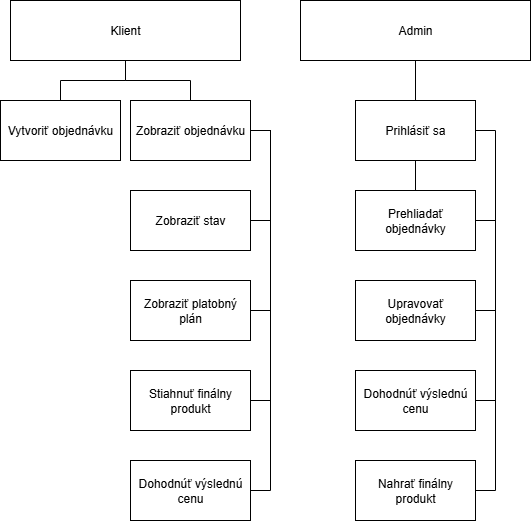

The diagram above was exported from draw.io. Its source (the exported page's mxGraphModel, read from the mxfile embedded in the PNG):
<mxGraphModel dx="1188" dy="648" grid="1" gridSize="10" guides="1" tooltips="1" connect="1" arrows="1" fold="1" page="1" pageScale="1" pageWidth="827" pageHeight="1169" math="0" shadow="0">
  <root>
    <mxCell id="0" />
    <mxCell id="1" parent="0" />
    <mxCell id="m2JMKtKNFlgqc_e88Rse-5" style="edgeStyle=orthogonalEdgeStyle;rounded=0;orthogonalLoop=1;jettySize=auto;html=1;endArrow=none;endFill=0;" edge="1" parent="1" source="m2JMKtKNFlgqc_e88Rse-1" target="m2JMKtKNFlgqc_e88Rse-4">
      <mxGeometry relative="1" as="geometry" />
    </mxCell>
    <mxCell id="m2JMKtKNFlgqc_e88Rse-8" style="edgeStyle=orthogonalEdgeStyle;rounded=0;orthogonalLoop=1;jettySize=auto;html=1;endArrow=none;endFill=0;" edge="1" parent="1" source="m2JMKtKNFlgqc_e88Rse-1" target="m2JMKtKNFlgqc_e88Rse-7">
      <mxGeometry relative="1" as="geometry" />
    </mxCell>
    <mxCell id="m2JMKtKNFlgqc_e88Rse-1" value="Klient" style="rounded=0;whiteSpace=wrap;html=1;" vertex="1" parent="1">
      <mxGeometry x="100" y="100" width="230" height="60" as="geometry" />
    </mxCell>
    <mxCell id="m2JMKtKNFlgqc_e88Rse-24" style="edgeStyle=orthogonalEdgeStyle;rounded=0;orthogonalLoop=1;jettySize=auto;html=1;endArrow=none;endFill=0;" edge="1" parent="1" source="m2JMKtKNFlgqc_e88Rse-3" target="m2JMKtKNFlgqc_e88Rse-23">
      <mxGeometry relative="1" as="geometry" />
    </mxCell>
    <mxCell id="m2JMKtKNFlgqc_e88Rse-3" value="Admin" style="rounded=0;whiteSpace=wrap;html=1;" vertex="1" parent="1">
      <mxGeometry x="390" y="100" width="230" height="60" as="geometry" />
    </mxCell>
    <mxCell id="m2JMKtKNFlgqc_e88Rse-4" value="Vytvoriť objednávku" style="rounded=0;whiteSpace=wrap;html=1;" vertex="1" parent="1">
      <mxGeometry x="90" y="200" width="120" height="60" as="geometry" />
    </mxCell>
    <mxCell id="m2JMKtKNFlgqc_e88Rse-14" style="edgeStyle=orthogonalEdgeStyle;rounded=0;orthogonalLoop=1;jettySize=auto;html=1;entryX=1;entryY=0.5;entryDx=0;entryDy=0;endArrow=none;endFill=0;" edge="1" parent="1" source="m2JMKtKNFlgqc_e88Rse-7" target="m2JMKtKNFlgqc_e88Rse-11">
      <mxGeometry relative="1" as="geometry">
        <mxPoint x="370" y="420" as="targetPoint" />
        <Array as="points">
          <mxPoint x="360" y="230" />
          <mxPoint x="360" y="410" />
        </Array>
      </mxGeometry>
    </mxCell>
    <mxCell id="m2JMKtKNFlgqc_e88Rse-18" style="edgeStyle=orthogonalEdgeStyle;rounded=0;orthogonalLoop=1;jettySize=auto;html=1;entryX=1;entryY=0.5;entryDx=0;entryDy=0;endArrow=none;endFill=0;" edge="1" parent="1" source="m2JMKtKNFlgqc_e88Rse-7" target="m2JMKtKNFlgqc_e88Rse-9">
      <mxGeometry relative="1" as="geometry">
        <mxPoint x="400" y="330" as="targetPoint" />
        <Array as="points">
          <mxPoint x="360" y="230" />
          <mxPoint x="360" y="320" />
        </Array>
      </mxGeometry>
    </mxCell>
    <mxCell id="m2JMKtKNFlgqc_e88Rse-7" value="Zobraziť objednávku" style="rounded=0;whiteSpace=wrap;html=1;" vertex="1" parent="1">
      <mxGeometry x="220" y="200" width="120" height="60" as="geometry" />
    </mxCell>
    <mxCell id="m2JMKtKNFlgqc_e88Rse-9" value="Zobraziť stav" style="rounded=0;whiteSpace=wrap;html=1;" vertex="1" parent="1">
      <mxGeometry x="220" y="290" width="120" height="60" as="geometry" />
    </mxCell>
    <mxCell id="m2JMKtKNFlgqc_e88Rse-11" value="Zobraziť platobný plán" style="rounded=0;whiteSpace=wrap;html=1;" vertex="1" parent="1">
      <mxGeometry x="220" y="380" width="120" height="60" as="geometry" />
    </mxCell>
    <mxCell id="m2JMKtKNFlgqc_e88Rse-19" value="Stiahnuť finálny produkt" style="rounded=0;whiteSpace=wrap;html=1;" vertex="1" parent="1">
      <mxGeometry x="220" y="470" width="120" height="60" as="geometry" />
    </mxCell>
    <mxCell id="m2JMKtKNFlgqc_e88Rse-20" style="edgeStyle=orthogonalEdgeStyle;rounded=0;orthogonalLoop=1;jettySize=auto;html=1;endArrow=none;endFill=0;" edge="1" parent="1">
      <mxGeometry relative="1" as="geometry">
        <mxPoint x="340" y="500" as="targetPoint" />
        <mxPoint x="340" y="230" as="sourcePoint" />
        <Array as="points">
          <mxPoint x="360" y="230" />
          <mxPoint x="360" y="500" />
          <mxPoint x="340" y="500" />
        </Array>
      </mxGeometry>
    </mxCell>
    <mxCell id="m2JMKtKNFlgqc_e88Rse-21" value="Dohodnúť výslednú cenu" style="rounded=0;whiteSpace=wrap;html=1;" vertex="1" parent="1">
      <mxGeometry x="220" y="560" width="120" height="60" as="geometry" />
    </mxCell>
    <mxCell id="m2JMKtKNFlgqc_e88Rse-22" style="edgeStyle=orthogonalEdgeStyle;rounded=0;orthogonalLoop=1;jettySize=auto;html=1;endArrow=none;endFill=0;exitX=1;exitY=0.5;exitDx=0;exitDy=0;" edge="1" parent="1" source="m2JMKtKNFlgqc_e88Rse-7">
      <mxGeometry relative="1" as="geometry">
        <mxPoint x="340" y="590" as="targetPoint" />
        <mxPoint x="340" y="315" as="sourcePoint" />
        <Array as="points">
          <mxPoint x="360" y="230" />
          <mxPoint x="360" y="590" />
          <mxPoint x="340" y="590" />
        </Array>
      </mxGeometry>
    </mxCell>
    <mxCell id="m2JMKtKNFlgqc_e88Rse-32" style="edgeStyle=orthogonalEdgeStyle;rounded=0;orthogonalLoop=1;jettySize=auto;html=1;endArrow=none;endFill=0;" edge="1" parent="1" source="m2JMKtKNFlgqc_e88Rse-23" target="m2JMKtKNFlgqc_e88Rse-25">
      <mxGeometry relative="1" as="geometry" />
    </mxCell>
    <mxCell id="m2JMKtKNFlgqc_e88Rse-23" value="Prihlásiť sa" style="rounded=0;whiteSpace=wrap;html=1;" vertex="1" parent="1">
      <mxGeometry x="445" y="200" width="120" height="60" as="geometry" />
    </mxCell>
    <mxCell id="m2JMKtKNFlgqc_e88Rse-25" value="Prehliadať objednávky" style="rounded=0;whiteSpace=wrap;html=1;" vertex="1" parent="1">
      <mxGeometry x="445" y="290" width="120" height="60" as="geometry" />
    </mxCell>
    <mxCell id="m2JMKtKNFlgqc_e88Rse-27" value="Upravovať objednávky" style="rounded=0;whiteSpace=wrap;html=1;" vertex="1" parent="1">
      <mxGeometry x="445" y="380" width="120" height="60" as="geometry" />
    </mxCell>
    <mxCell id="m2JMKtKNFlgqc_e88Rse-29" style="edgeStyle=orthogonalEdgeStyle;rounded=0;orthogonalLoop=1;jettySize=auto;html=1;entryX=1;entryY=0.5;entryDx=0;entryDy=0;endArrow=none;endFill=0;" edge="1" parent="1">
      <mxGeometry relative="1" as="geometry">
        <mxPoint x="565" y="410" as="targetPoint" />
        <mxPoint x="565" y="320" as="sourcePoint" />
        <Array as="points">
          <mxPoint x="585" y="320" />
          <mxPoint x="585" y="410" />
        </Array>
      </mxGeometry>
    </mxCell>
    <mxCell id="m2JMKtKNFlgqc_e88Rse-31" style="edgeStyle=orthogonalEdgeStyle;rounded=0;orthogonalLoop=1;jettySize=auto;html=1;entryX=1;entryY=0.5;entryDx=0;entryDy=0;endArrow=none;endFill=0;" edge="1" parent="1">
      <mxGeometry relative="1" as="geometry">
        <mxPoint x="565" y="500" as="targetPoint" />
        <mxPoint x="565" y="320" as="sourcePoint" />
        <Array as="points">
          <mxPoint x="585" y="320" />
          <mxPoint x="585" y="500" />
        </Array>
      </mxGeometry>
    </mxCell>
    <mxCell id="m2JMKtKNFlgqc_e88Rse-33" value="Dohodnúť výslednú cenu" style="rounded=0;whiteSpace=wrap;html=1;" vertex="1" parent="1">
      <mxGeometry x="445" y="470" width="120" height="60" as="geometry" />
    </mxCell>
    <mxCell id="m2JMKtKNFlgqc_e88Rse-34" value="Nahrať finálny produkt" style="rounded=0;whiteSpace=wrap;html=1;" vertex="1" parent="1">
      <mxGeometry x="445" y="560" width="120" height="60" as="geometry" />
    </mxCell>
    <mxCell id="m2JMKtKNFlgqc_e88Rse-35" style="edgeStyle=orthogonalEdgeStyle;rounded=0;orthogonalLoop=1;jettySize=auto;html=1;endArrow=none;endFill=0;exitX=1;exitY=0.5;exitDx=0;exitDy=0;" edge="1" parent="1">
      <mxGeometry relative="1" as="geometry">
        <mxPoint x="565" y="590" as="targetPoint" />
        <mxPoint x="565" y="230" as="sourcePoint" />
        <Array as="points">
          <mxPoint x="585" y="230" />
          <mxPoint x="585" y="590" />
          <mxPoint x="565" y="590" />
        </Array>
      </mxGeometry>
    </mxCell>
  </root>
</mxGraphModel>